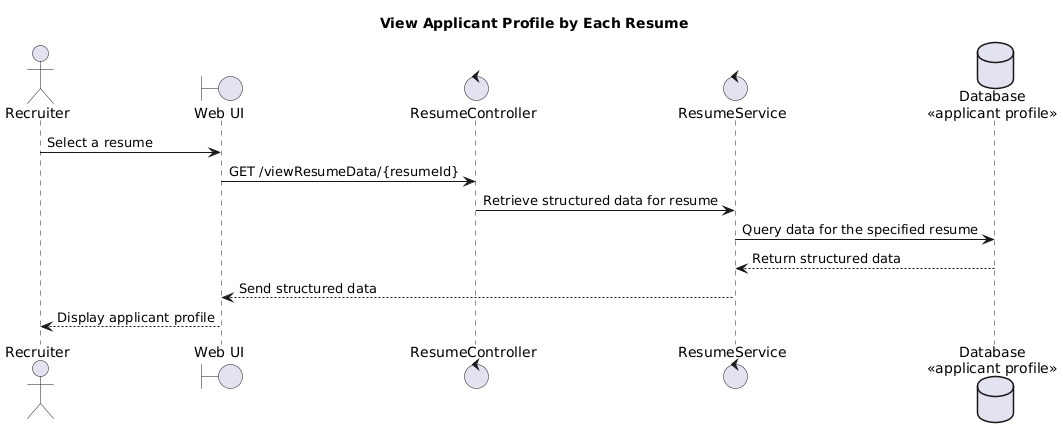

The diagram above was rendered by PlantUML. Its source (embedded in the PNG):
@startuml
title View Applicant Profile by Each Resume

actor Recruiter as "Recruiter"
boundary WebUI as "Web UI"
control Controller as "ResumeController"
control Service as "ResumeService"
database Database as "Database\n<<applicant profile>>"

Recruiter -> WebUI: Select a resume
WebUI -> Controller: GET /viewResumeData/{resumeId}
Controller -> Service: Retrieve structured data for resume
Service -> Database: Query data for the specified resume
Database --> Service: Return structured data
Service --> WebUI: Send structured data
WebUI --> Recruiter: Display applicant profile
@enduml